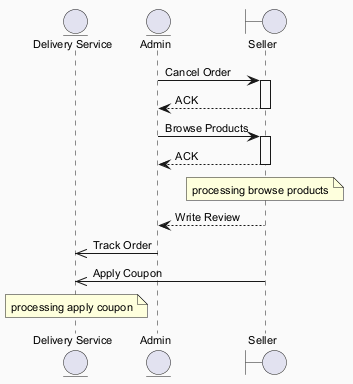

The diagram above was rendered by PlantUML. Its source (embedded in the PNG):
@startuml
skinparam backgroundColor #FAFAFA
skinparam classBackgroundColor #FFF3E0
skinparam classBorderColor #E65100
skinparam defaultFontSize 11
entity "Delivery Service" as DS
entity "Admin" as A
boundary "Seller" as S
A -> S : Cancel Order
activate S
S --> A : ACK
deactivate S
A -> S : Browse Products
activate S
S --> A : ACK
deactivate S
note over S : processing browse products
S --> A : Write Review
A ->> DS : Track Order
S ->> DS : Apply Coupon
note over DS : processing apply coupon
@enduml